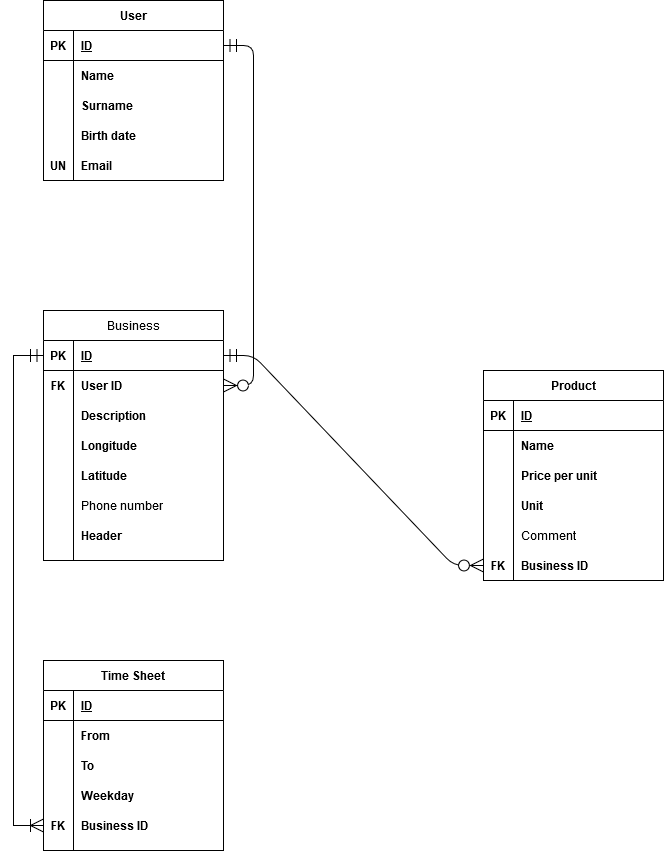

The diagram above was exported from draw.io. Its source (the exported page's mxGraphModel, read from the mxfile embedded in the PNG):
<mxGraphModel dx="1422" dy="791" grid="1" gridSize="10" guides="1" tooltips="1" connect="1" arrows="1" fold="1" page="1" pageScale="1" pageWidth="850" pageHeight="1100" math="0" shadow="0">
  <root>
    <mxCell id="0" />
    <mxCell id="1" parent="0" />
    <mxCell id="6w3VTgs_oly9TElLUC-j-4" value="User" style="shape=table;startSize=30;container=1;collapsible=1;childLayout=tableLayout;fixedRows=1;rowLines=0;fontStyle=1;align=center;resizeLast=1;" parent="1" vertex="1">
      <mxGeometry x="130" y="40" width="180" height="180" as="geometry" />
    </mxCell>
    <mxCell id="6w3VTgs_oly9TElLUC-j-5" value="" style="shape=partialRectangle;collapsible=0;dropTarget=0;pointerEvents=0;fillColor=none;top=0;left=0;bottom=1;right=0;points=[[0,0.5],[1,0.5]];portConstraint=eastwest;" parent="6w3VTgs_oly9TElLUC-j-4" vertex="1">
      <mxGeometry y="30" width="180" height="30" as="geometry" />
    </mxCell>
    <mxCell id="6w3VTgs_oly9TElLUC-j-6" value="PK" style="shape=partialRectangle;connectable=0;fillColor=none;top=0;left=0;bottom=0;right=0;fontStyle=1;overflow=hidden;" parent="6w3VTgs_oly9TElLUC-j-5" vertex="1">
      <mxGeometry width="30" height="30" as="geometry" />
    </mxCell>
    <mxCell id="6w3VTgs_oly9TElLUC-j-7" value="ID" style="shape=partialRectangle;connectable=0;fillColor=none;top=0;left=0;bottom=0;right=0;align=left;spacingLeft=6;fontStyle=5;overflow=hidden;" parent="6w3VTgs_oly9TElLUC-j-5" vertex="1">
      <mxGeometry x="30" width="150" height="30" as="geometry" />
    </mxCell>
    <mxCell id="6w3VTgs_oly9TElLUC-j-8" value="" style="shape=partialRectangle;collapsible=0;dropTarget=0;pointerEvents=0;fillColor=none;top=0;left=0;bottom=0;right=0;points=[[0,0.5],[1,0.5]];portConstraint=eastwest;" parent="6w3VTgs_oly9TElLUC-j-4" vertex="1">
      <mxGeometry y="60" width="180" height="30" as="geometry" />
    </mxCell>
    <mxCell id="6w3VTgs_oly9TElLUC-j-9" value="" style="shape=partialRectangle;connectable=0;fillColor=none;top=0;left=0;bottom=0;right=0;editable=1;overflow=hidden;" parent="6w3VTgs_oly9TElLUC-j-8" vertex="1">
      <mxGeometry width="30" height="30" as="geometry" />
    </mxCell>
    <mxCell id="6w3VTgs_oly9TElLUC-j-10" value="Name" style="shape=partialRectangle;connectable=0;fillColor=none;top=0;left=0;bottom=0;right=0;align=left;spacingLeft=6;overflow=hidden;fontStyle=1" parent="6w3VTgs_oly9TElLUC-j-8" vertex="1">
      <mxGeometry x="30" width="150" height="30" as="geometry" />
    </mxCell>
    <mxCell id="6w3VTgs_oly9TElLUC-j-11" value="" style="shape=partialRectangle;collapsible=0;dropTarget=0;pointerEvents=0;fillColor=none;top=0;left=0;bottom=0;right=0;points=[[0,0.5],[1,0.5]];portConstraint=eastwest;" parent="6w3VTgs_oly9TElLUC-j-4" vertex="1">
      <mxGeometry y="90" width="180" height="30" as="geometry" />
    </mxCell>
    <mxCell id="6w3VTgs_oly9TElLUC-j-12" value="" style="shape=partialRectangle;connectable=0;fillColor=none;top=0;left=0;bottom=0;right=0;editable=1;overflow=hidden;" parent="6w3VTgs_oly9TElLUC-j-11" vertex="1">
      <mxGeometry width="30" height="30" as="geometry" />
    </mxCell>
    <mxCell id="6w3VTgs_oly9TElLUC-j-13" value="Surname" style="shape=partialRectangle;connectable=0;fillColor=none;top=0;left=0;bottom=0;right=0;align=left;spacingLeft=6;overflow=hidden;fontStyle=1" parent="6w3VTgs_oly9TElLUC-j-11" vertex="1">
      <mxGeometry x="30" width="150" height="30" as="geometry" />
    </mxCell>
    <mxCell id="6w3VTgs_oly9TElLUC-j-14" value="" style="shape=partialRectangle;collapsible=0;dropTarget=0;pointerEvents=0;fillColor=none;top=0;left=0;bottom=0;right=0;points=[[0,0.5],[1,0.5]];portConstraint=eastwest;" parent="6w3VTgs_oly9TElLUC-j-4" vertex="1">
      <mxGeometry y="120" width="180" height="30" as="geometry" />
    </mxCell>
    <mxCell id="6w3VTgs_oly9TElLUC-j-15" value="" style="shape=partialRectangle;connectable=0;fillColor=none;top=0;left=0;bottom=0;right=0;editable=1;overflow=hidden;" parent="6w3VTgs_oly9TElLUC-j-14" vertex="1">
      <mxGeometry width="30" height="30" as="geometry" />
    </mxCell>
    <mxCell id="6w3VTgs_oly9TElLUC-j-16" value="Birth date" style="shape=partialRectangle;connectable=0;fillColor=none;top=0;left=0;bottom=0;right=0;align=left;spacingLeft=6;overflow=hidden;fontStyle=1" parent="6w3VTgs_oly9TElLUC-j-14" vertex="1">
      <mxGeometry x="30" width="150" height="30" as="geometry" />
    </mxCell>
    <mxCell id="6w3VTgs_oly9TElLUC-j-20" value="" style="shape=partialRectangle;collapsible=0;dropTarget=0;pointerEvents=0;fillColor=none;top=0;left=0;bottom=0;right=0;points=[[0,0.5],[1,0.5]];portConstraint=eastwest;" parent="6w3VTgs_oly9TElLUC-j-4" vertex="1">
      <mxGeometry y="150" width="180" height="30" as="geometry" />
    </mxCell>
    <mxCell id="6w3VTgs_oly9TElLUC-j-21" value="UN" style="shape=partialRectangle;connectable=0;fillColor=none;top=0;left=0;bottom=0;right=0;editable=1;overflow=hidden;fontStyle=1" parent="6w3VTgs_oly9TElLUC-j-20" vertex="1">
      <mxGeometry width="30" height="30" as="geometry" />
    </mxCell>
    <mxCell id="6w3VTgs_oly9TElLUC-j-22" value="Email" style="shape=partialRectangle;connectable=0;fillColor=none;top=0;left=0;bottom=0;right=0;align=left;spacingLeft=6;overflow=hidden;fontStyle=1" parent="6w3VTgs_oly9TElLUC-j-20" vertex="1">
      <mxGeometry x="30" width="150" height="30" as="geometry" />
    </mxCell>
    <mxCell id="6w3VTgs_oly9TElLUC-j-49" value="Business" style="shape=table;startSize=30;container=1;collapsible=1;childLayout=tableLayout;fixedRows=1;rowLines=0;fontStyle=0;align=center;resizeLast=1;rounded=0;" parent="1" vertex="1">
      <mxGeometry x="130" y="350" width="180" height="250" as="geometry" />
    </mxCell>
    <mxCell id="6w3VTgs_oly9TElLUC-j-50" value="" style="shape=partialRectangle;collapsible=0;dropTarget=0;pointerEvents=0;fillColor=none;top=0;left=0;bottom=1;right=0;points=[[0,0.5],[1,0.5]];portConstraint=eastwest;" parent="6w3VTgs_oly9TElLUC-j-49" vertex="1">
      <mxGeometry y="30" width="180" height="30" as="geometry" />
    </mxCell>
    <mxCell id="6w3VTgs_oly9TElLUC-j-51" value="PK" style="shape=partialRectangle;connectable=0;fillColor=none;top=0;left=0;bottom=0;right=0;fontStyle=1;overflow=hidden;" parent="6w3VTgs_oly9TElLUC-j-50" vertex="1">
      <mxGeometry width="30" height="30" as="geometry" />
    </mxCell>
    <mxCell id="6w3VTgs_oly9TElLUC-j-52" value="ID" style="shape=partialRectangle;connectable=0;fillColor=none;top=0;left=0;bottom=0;right=0;align=left;spacingLeft=6;fontStyle=5;overflow=hidden;" parent="6w3VTgs_oly9TElLUC-j-50" vertex="1">
      <mxGeometry x="30" width="150" height="30" as="geometry" />
    </mxCell>
    <mxCell id="6w3VTgs_oly9TElLUC-j-53" value="" style="shape=partialRectangle;collapsible=0;dropTarget=0;pointerEvents=0;fillColor=none;top=0;left=0;bottom=0;right=0;points=[[0,0.5],[1,0.5]];portConstraint=eastwest;" parent="6w3VTgs_oly9TElLUC-j-49" vertex="1">
      <mxGeometry y="60" width="180" height="30" as="geometry" />
    </mxCell>
    <mxCell id="6w3VTgs_oly9TElLUC-j-54" value="FK" style="shape=partialRectangle;connectable=0;fillColor=none;top=0;left=0;bottom=0;right=0;editable=1;overflow=hidden;fontStyle=1" parent="6w3VTgs_oly9TElLUC-j-53" vertex="1">
      <mxGeometry width="30" height="30" as="geometry" />
    </mxCell>
    <mxCell id="6w3VTgs_oly9TElLUC-j-55" value="User ID" style="shape=partialRectangle;connectable=0;fillColor=none;top=0;left=0;bottom=0;right=0;align=left;spacingLeft=6;overflow=hidden;fontStyle=1" parent="6w3VTgs_oly9TElLUC-j-53" vertex="1">
      <mxGeometry x="30" width="150" height="30" as="geometry" />
    </mxCell>
    <mxCell id="6w3VTgs_oly9TElLUC-j-59" value="" style="shape=partialRectangle;collapsible=0;dropTarget=0;pointerEvents=0;fillColor=none;top=0;left=0;bottom=0;right=0;points=[[0,0.5],[1,0.5]];portConstraint=eastwest;" parent="6w3VTgs_oly9TElLUC-j-49" vertex="1">
      <mxGeometry y="90" width="180" height="30" as="geometry" />
    </mxCell>
    <mxCell id="6w3VTgs_oly9TElLUC-j-60" value="" style="shape=partialRectangle;connectable=0;fillColor=none;top=0;left=0;bottom=0;right=0;editable=1;overflow=hidden;" parent="6w3VTgs_oly9TElLUC-j-59" vertex="1">
      <mxGeometry width="30" height="30" as="geometry" />
    </mxCell>
    <mxCell id="6w3VTgs_oly9TElLUC-j-61" value="Description" style="shape=partialRectangle;connectable=0;fillColor=none;top=0;left=0;bottom=0;right=0;align=left;spacingLeft=6;overflow=hidden;fontStyle=1" parent="6w3VTgs_oly9TElLUC-j-59" vertex="1">
      <mxGeometry x="30" width="150" height="30" as="geometry" />
    </mxCell>
    <mxCell id="fw138gHeYArydB0MADY_-6" value="" style="shape=partialRectangle;collapsible=0;dropTarget=0;pointerEvents=0;fillColor=none;top=0;left=0;bottom=0;right=0;points=[[0,0.5],[1,0.5]];portConstraint=eastwest;" parent="6w3VTgs_oly9TElLUC-j-49" vertex="1">
      <mxGeometry y="120" width="180" height="30" as="geometry" />
    </mxCell>
    <mxCell id="fw138gHeYArydB0MADY_-7" value="" style="shape=partialRectangle;connectable=0;fillColor=none;top=0;left=0;bottom=0;right=0;editable=1;overflow=hidden;" parent="fw138gHeYArydB0MADY_-6" vertex="1">
      <mxGeometry width="30" height="30" as="geometry" />
    </mxCell>
    <mxCell id="fw138gHeYArydB0MADY_-8" value="Longitude" style="shape=partialRectangle;connectable=0;fillColor=none;top=0;left=0;bottom=0;right=0;align=left;spacingLeft=6;overflow=hidden;fontStyle=1" parent="fw138gHeYArydB0MADY_-6" vertex="1">
      <mxGeometry x="30" width="150" height="30" as="geometry" />
    </mxCell>
    <mxCell id="i-o0inrRV2Okg-Oqxm-4-22" value="" style="shape=partialRectangle;collapsible=0;dropTarget=0;pointerEvents=0;fillColor=none;top=0;left=0;bottom=0;right=0;points=[[0,0.5],[1,0.5]];portConstraint=eastwest;" parent="6w3VTgs_oly9TElLUC-j-49" vertex="1">
      <mxGeometry y="150" width="180" height="30" as="geometry" />
    </mxCell>
    <mxCell id="i-o0inrRV2Okg-Oqxm-4-23" value="" style="shape=partialRectangle;connectable=0;fillColor=none;top=0;left=0;bottom=0;right=0;editable=1;overflow=hidden;" parent="i-o0inrRV2Okg-Oqxm-4-22" vertex="1">
      <mxGeometry width="30" height="30" as="geometry" />
    </mxCell>
    <mxCell id="i-o0inrRV2Okg-Oqxm-4-24" value="Latitude" style="shape=partialRectangle;connectable=0;fillColor=none;top=0;left=0;bottom=0;right=0;align=left;spacingLeft=6;overflow=hidden;fontStyle=1" parent="i-o0inrRV2Okg-Oqxm-4-22" vertex="1">
      <mxGeometry x="30" width="150" height="30" as="geometry" />
    </mxCell>
    <mxCell id="i-o0inrRV2Okg-Oqxm-4-28" value="" style="shape=partialRectangle;collapsible=0;dropTarget=0;pointerEvents=0;fillColor=none;top=0;left=0;bottom=0;right=0;points=[[0,0.5],[1,0.5]];portConstraint=eastwest;fontStyle=1" parent="6w3VTgs_oly9TElLUC-j-49" vertex="1">
      <mxGeometry y="180" width="180" height="30" as="geometry" />
    </mxCell>
    <mxCell id="i-o0inrRV2Okg-Oqxm-4-29" value="" style="shape=partialRectangle;connectable=0;fillColor=none;top=0;left=0;bottom=0;right=0;editable=1;overflow=hidden;" parent="i-o0inrRV2Okg-Oqxm-4-28" vertex="1">
      <mxGeometry width="30" height="30" as="geometry" />
    </mxCell>
    <mxCell id="i-o0inrRV2Okg-Oqxm-4-30" value="Phone number" style="shape=partialRectangle;connectable=0;fillColor=none;top=0;left=0;bottom=0;right=0;align=left;spacingLeft=6;overflow=hidden;fontStyle=0" parent="i-o0inrRV2Okg-Oqxm-4-28" vertex="1">
      <mxGeometry x="30" width="150" height="30" as="geometry" />
    </mxCell>
    <mxCell id="IB7bXKHKnEXsTOdFZfgF-1" value="" style="shape=partialRectangle;collapsible=0;dropTarget=0;pointerEvents=0;fillColor=none;top=0;left=0;bottom=0;right=0;points=[[0,0.5],[1,0.5]];portConstraint=eastwest;" parent="6w3VTgs_oly9TElLUC-j-49" vertex="1">
      <mxGeometry y="210" width="180" height="30" as="geometry" />
    </mxCell>
    <mxCell id="IB7bXKHKnEXsTOdFZfgF-2" value="" style="shape=partialRectangle;connectable=0;fillColor=none;top=0;left=0;bottom=0;right=0;editable=1;overflow=hidden;" parent="IB7bXKHKnEXsTOdFZfgF-1" vertex="1">
      <mxGeometry width="30" height="30" as="geometry" />
    </mxCell>
    <mxCell id="IB7bXKHKnEXsTOdFZfgF-3" value="Header" style="shape=partialRectangle;connectable=0;fillColor=none;top=0;left=0;bottom=0;right=0;align=left;spacingLeft=6;overflow=hidden;fontStyle=1" parent="IB7bXKHKnEXsTOdFZfgF-1" vertex="1">
      <mxGeometry x="30" width="150" height="30" as="geometry" />
    </mxCell>
    <mxCell id="6w3VTgs_oly9TElLUC-j-68" value="" style="edgeStyle=entityRelationEdgeStyle;fontSize=12;html=1;endArrow=ERzeroToMany;endFill=1;startArrow=ERmandOne;exitX=1;exitY=0.5;exitDx=0;exitDy=0;startFill=0;strokeWidth=1;endSize=11;startSize=11;" parent="1" source="6w3VTgs_oly9TElLUC-j-5" target="6w3VTgs_oly9TElLUC-j-53" edge="1">
      <mxGeometry width="100" height="100" relative="1" as="geometry">
        <mxPoint x="320" y="95" as="sourcePoint" />
        <mxPoint x="570" y="105" as="targetPoint" />
      </mxGeometry>
    </mxCell>
    <mxCell id="i-o0inrRV2Okg-Oqxm-4-20" style="edgeStyle=orthogonalEdgeStyle;rounded=0;orthogonalLoop=1;jettySize=auto;html=1;exitX=0;exitY=0.5;exitDx=0;exitDy=0;entryX=0;entryY=0.5;entryDx=0;entryDy=0;endArrow=ERmandOne;endFill=0;endSize=11;startSize=11;startArrow=ERoneToMany;startFill=0;" parent="1" source="i-o0inrRV2Okg-Oqxm-4-15" target="6w3VTgs_oly9TElLUC-j-50" edge="1">
      <mxGeometry relative="1" as="geometry" />
    </mxCell>
    <mxCell id="i-o0inrRV2Okg-Oqxm-4-1" value="Time Sheet" style="shape=table;startSize=30;container=1;collapsible=1;childLayout=tableLayout;fixedRows=1;rowLines=0;fontStyle=1;align=center;resizeLast=1;" parent="1" vertex="1">
      <mxGeometry x="130" y="700" width="180" height="190" as="geometry" />
    </mxCell>
    <mxCell id="i-o0inrRV2Okg-Oqxm-4-2" value="" style="shape=partialRectangle;collapsible=0;dropTarget=0;pointerEvents=0;fillColor=none;top=0;left=0;bottom=1;right=0;points=[[0,0.5],[1,0.5]];portConstraint=eastwest;" parent="i-o0inrRV2Okg-Oqxm-4-1" vertex="1">
      <mxGeometry y="30" width="180" height="30" as="geometry" />
    </mxCell>
    <mxCell id="i-o0inrRV2Okg-Oqxm-4-3" value="PK" style="shape=partialRectangle;connectable=0;fillColor=none;top=0;left=0;bottom=0;right=0;fontStyle=1;overflow=hidden;" parent="i-o0inrRV2Okg-Oqxm-4-2" vertex="1">
      <mxGeometry width="30" height="30" as="geometry" />
    </mxCell>
    <mxCell id="i-o0inrRV2Okg-Oqxm-4-4" value="ID" style="shape=partialRectangle;connectable=0;fillColor=none;top=0;left=0;bottom=0;right=0;align=left;spacingLeft=6;fontStyle=5;overflow=hidden;" parent="i-o0inrRV2Okg-Oqxm-4-2" vertex="1">
      <mxGeometry x="30" width="150" height="30" as="geometry" />
    </mxCell>
    <mxCell id="i-o0inrRV2Okg-Oqxm-4-5" value="" style="shape=partialRectangle;collapsible=0;dropTarget=0;pointerEvents=0;fillColor=none;top=0;left=0;bottom=0;right=0;points=[[0,0.5],[1,0.5]];portConstraint=eastwest;" parent="i-o0inrRV2Okg-Oqxm-4-1" vertex="1">
      <mxGeometry y="60" width="180" height="30" as="geometry" />
    </mxCell>
    <mxCell id="i-o0inrRV2Okg-Oqxm-4-6" value="" style="shape=partialRectangle;connectable=0;fillColor=none;top=0;left=0;bottom=0;right=0;editable=1;overflow=hidden;" parent="i-o0inrRV2Okg-Oqxm-4-5" vertex="1">
      <mxGeometry width="30" height="30" as="geometry" />
    </mxCell>
    <mxCell id="i-o0inrRV2Okg-Oqxm-4-7" value="From" style="shape=partialRectangle;connectable=0;fillColor=none;top=0;left=0;bottom=0;right=0;align=left;spacingLeft=6;overflow=hidden;fontStyle=1" parent="i-o0inrRV2Okg-Oqxm-4-5" vertex="1">
      <mxGeometry x="30" width="150" height="30" as="geometry" />
    </mxCell>
    <mxCell id="i-o0inrRV2Okg-Oqxm-4-8" value="" style="shape=partialRectangle;collapsible=0;dropTarget=0;pointerEvents=0;fillColor=none;top=0;left=0;bottom=0;right=0;points=[[0,0.5],[1,0.5]];portConstraint=eastwest;" parent="i-o0inrRV2Okg-Oqxm-4-1" vertex="1">
      <mxGeometry y="90" width="180" height="30" as="geometry" />
    </mxCell>
    <mxCell id="i-o0inrRV2Okg-Oqxm-4-9" value="" style="shape=partialRectangle;connectable=0;fillColor=none;top=0;left=0;bottom=0;right=0;editable=1;overflow=hidden;" parent="i-o0inrRV2Okg-Oqxm-4-8" vertex="1">
      <mxGeometry width="30" height="30" as="geometry" />
    </mxCell>
    <mxCell id="i-o0inrRV2Okg-Oqxm-4-10" value="To" style="shape=partialRectangle;connectable=0;fillColor=none;top=0;left=0;bottom=0;right=0;align=left;spacingLeft=6;overflow=hidden;fontStyle=1" parent="i-o0inrRV2Okg-Oqxm-4-8" vertex="1">
      <mxGeometry x="30" width="150" height="30" as="geometry" />
    </mxCell>
    <mxCell id="i-o0inrRV2Okg-Oqxm-4-11" value="" style="shape=partialRectangle;collapsible=0;dropTarget=0;pointerEvents=0;fillColor=none;top=0;left=0;bottom=0;right=0;points=[[0,0.5],[1,0.5]];portConstraint=eastwest;" parent="i-o0inrRV2Okg-Oqxm-4-1" vertex="1">
      <mxGeometry y="120" width="180" height="30" as="geometry" />
    </mxCell>
    <mxCell id="i-o0inrRV2Okg-Oqxm-4-12" value="" style="shape=partialRectangle;connectable=0;fillColor=none;top=0;left=0;bottom=0;right=0;editable=1;overflow=hidden;" parent="i-o0inrRV2Okg-Oqxm-4-11" vertex="1">
      <mxGeometry width="30" height="30" as="geometry" />
    </mxCell>
    <mxCell id="i-o0inrRV2Okg-Oqxm-4-13" value="Weekday" style="shape=partialRectangle;connectable=0;fillColor=none;top=0;left=0;bottom=0;right=0;align=left;spacingLeft=6;overflow=hidden;fontStyle=1" parent="i-o0inrRV2Okg-Oqxm-4-11" vertex="1">
      <mxGeometry x="30" width="150" height="30" as="geometry" />
    </mxCell>
    <mxCell id="i-o0inrRV2Okg-Oqxm-4-15" value="" style="shape=partialRectangle;collapsible=0;dropTarget=0;pointerEvents=0;fillColor=none;top=0;left=0;bottom=0;right=0;points=[[0,0.5],[1,0.5]];portConstraint=eastwest;" parent="i-o0inrRV2Okg-Oqxm-4-1" vertex="1">
      <mxGeometry y="150" width="180" height="30" as="geometry" />
    </mxCell>
    <mxCell id="i-o0inrRV2Okg-Oqxm-4-16" value="FK" style="shape=partialRectangle;connectable=0;fillColor=none;top=0;left=0;bottom=0;right=0;editable=1;overflow=hidden;fontStyle=1" parent="i-o0inrRV2Okg-Oqxm-4-15" vertex="1">
      <mxGeometry width="30" height="30" as="geometry" />
    </mxCell>
    <mxCell id="i-o0inrRV2Okg-Oqxm-4-17" value="Business ID" style="shape=partialRectangle;connectable=0;fillColor=none;top=0;left=0;bottom=0;right=0;align=left;spacingLeft=6;overflow=hidden;fontStyle=1" parent="i-o0inrRV2Okg-Oqxm-4-15" vertex="1">
      <mxGeometry x="30" width="150" height="30" as="geometry" />
    </mxCell>
    <mxCell id="brp9e4h5KpywF1N4WKgr-4" value="Product" style="shape=table;startSize=30;container=1;collapsible=1;childLayout=tableLayout;fixedRows=1;rowLines=0;fontStyle=1;align=center;resizeLast=1;" parent="1" vertex="1">
      <mxGeometry x="570" y="410" width="180" height="210" as="geometry" />
    </mxCell>
    <mxCell id="brp9e4h5KpywF1N4WKgr-5" value="" style="shape=partialRectangle;collapsible=0;dropTarget=0;pointerEvents=0;fillColor=none;top=0;left=0;bottom=1;right=0;points=[[0,0.5],[1,0.5]];portConstraint=eastwest;" parent="brp9e4h5KpywF1N4WKgr-4" vertex="1">
      <mxGeometry y="30" width="180" height="30" as="geometry" />
    </mxCell>
    <mxCell id="brp9e4h5KpywF1N4WKgr-6" value="PK" style="shape=partialRectangle;connectable=0;fillColor=none;top=0;left=0;bottom=0;right=0;fontStyle=1;overflow=hidden;" parent="brp9e4h5KpywF1N4WKgr-5" vertex="1">
      <mxGeometry width="30" height="30" as="geometry" />
    </mxCell>
    <mxCell id="brp9e4h5KpywF1N4WKgr-7" value="ID" style="shape=partialRectangle;connectable=0;fillColor=none;top=0;left=0;bottom=0;right=0;align=left;spacingLeft=6;fontStyle=5;overflow=hidden;" parent="brp9e4h5KpywF1N4WKgr-5" vertex="1">
      <mxGeometry x="30" width="150" height="30" as="geometry" />
    </mxCell>
    <mxCell id="brp9e4h5KpywF1N4WKgr-8" value="" style="shape=partialRectangle;collapsible=0;dropTarget=0;pointerEvents=0;fillColor=none;top=0;left=0;bottom=0;right=0;points=[[0,0.5],[1,0.5]];portConstraint=eastwest;" parent="brp9e4h5KpywF1N4WKgr-4" vertex="1">
      <mxGeometry y="60" width="180" height="30" as="geometry" />
    </mxCell>
    <mxCell id="brp9e4h5KpywF1N4WKgr-9" value="" style="shape=partialRectangle;connectable=0;fillColor=none;top=0;left=0;bottom=0;right=0;editable=1;overflow=hidden;" parent="brp9e4h5KpywF1N4WKgr-8" vertex="1">
      <mxGeometry width="30" height="30" as="geometry" />
    </mxCell>
    <mxCell id="brp9e4h5KpywF1N4WKgr-10" value="Name" style="shape=partialRectangle;connectable=0;fillColor=none;top=0;left=0;bottom=0;right=0;align=left;spacingLeft=6;overflow=hidden;fontStyle=1" parent="brp9e4h5KpywF1N4WKgr-8" vertex="1">
      <mxGeometry x="30" width="150" height="30" as="geometry" />
    </mxCell>
    <mxCell id="brp9e4h5KpywF1N4WKgr-11" value="" style="shape=partialRectangle;collapsible=0;dropTarget=0;pointerEvents=0;fillColor=none;top=0;left=0;bottom=0;right=0;points=[[0,0.5],[1,0.5]];portConstraint=eastwest;" parent="brp9e4h5KpywF1N4WKgr-4" vertex="1">
      <mxGeometry y="90" width="180" height="30" as="geometry" />
    </mxCell>
    <mxCell id="brp9e4h5KpywF1N4WKgr-12" value="" style="shape=partialRectangle;connectable=0;fillColor=none;top=0;left=0;bottom=0;right=0;editable=1;overflow=hidden;" parent="brp9e4h5KpywF1N4WKgr-11" vertex="1">
      <mxGeometry width="30" height="30" as="geometry" />
    </mxCell>
    <mxCell id="brp9e4h5KpywF1N4WKgr-13" value="Price per unit" style="shape=partialRectangle;connectable=0;fillColor=none;top=0;left=0;bottom=0;right=0;align=left;spacingLeft=6;overflow=hidden;fontStyle=1" parent="brp9e4h5KpywF1N4WKgr-11" vertex="1">
      <mxGeometry x="30" width="150" height="30" as="geometry" />
    </mxCell>
    <mxCell id="brp9e4h5KpywF1N4WKgr-14" value="" style="shape=partialRectangle;collapsible=0;dropTarget=0;pointerEvents=0;fillColor=none;top=0;left=0;bottom=0;right=0;points=[[0,0.5],[1,0.5]];portConstraint=eastwest;" parent="brp9e4h5KpywF1N4WKgr-4" vertex="1">
      <mxGeometry y="120" width="180" height="30" as="geometry" />
    </mxCell>
    <mxCell id="brp9e4h5KpywF1N4WKgr-15" value="" style="shape=partialRectangle;connectable=0;fillColor=none;top=0;left=0;bottom=0;right=0;editable=1;overflow=hidden;" parent="brp9e4h5KpywF1N4WKgr-14" vertex="1">
      <mxGeometry width="30" height="30" as="geometry" />
    </mxCell>
    <mxCell id="brp9e4h5KpywF1N4WKgr-16" value="Unit" style="shape=partialRectangle;connectable=0;fillColor=none;top=0;left=0;bottom=0;right=0;align=left;spacingLeft=6;overflow=hidden;fontStyle=1" parent="brp9e4h5KpywF1N4WKgr-14" vertex="1">
      <mxGeometry x="30" width="150" height="30" as="geometry" />
    </mxCell>
    <mxCell id="brp9e4h5KpywF1N4WKgr-17" value="" style="shape=partialRectangle;collapsible=0;dropTarget=0;pointerEvents=0;fillColor=none;top=0;left=0;bottom=0;right=0;points=[[0,0.5],[1,0.5]];portConstraint=eastwest;" parent="brp9e4h5KpywF1N4WKgr-4" vertex="1">
      <mxGeometry y="150" width="180" height="30" as="geometry" />
    </mxCell>
    <mxCell id="brp9e4h5KpywF1N4WKgr-18" value="" style="shape=partialRectangle;connectable=0;fillColor=none;top=0;left=0;bottom=0;right=0;editable=1;overflow=hidden;fontStyle=1" parent="brp9e4h5KpywF1N4WKgr-17" vertex="1">
      <mxGeometry width="30" height="30" as="geometry" />
    </mxCell>
    <mxCell id="brp9e4h5KpywF1N4WKgr-19" value="Comment" style="shape=partialRectangle;connectable=0;fillColor=none;top=0;left=0;bottom=0;right=0;align=left;spacingLeft=6;overflow=hidden;fontStyle=0" parent="brp9e4h5KpywF1N4WKgr-17" vertex="1">
      <mxGeometry x="30" width="150" height="30" as="geometry" />
    </mxCell>
    <mxCell id="brp9e4h5KpywF1N4WKgr-27" value="" style="shape=partialRectangle;collapsible=0;dropTarget=0;pointerEvents=0;fillColor=none;top=0;left=0;bottom=0;right=0;points=[[0,0.5],[1,0.5]];portConstraint=eastwest;" parent="brp9e4h5KpywF1N4WKgr-4" vertex="1">
      <mxGeometry y="180" width="180" height="30" as="geometry" />
    </mxCell>
    <mxCell id="brp9e4h5KpywF1N4WKgr-28" value="FK" style="shape=partialRectangle;connectable=0;fillColor=none;top=0;left=0;bottom=0;right=0;editable=1;overflow=hidden;fontStyle=1" parent="brp9e4h5KpywF1N4WKgr-27" vertex="1">
      <mxGeometry width="30" height="30" as="geometry" />
    </mxCell>
    <mxCell id="brp9e4h5KpywF1N4WKgr-29" value="Business ID" style="shape=partialRectangle;connectable=0;fillColor=none;top=0;left=0;bottom=0;right=0;align=left;spacingLeft=6;overflow=hidden;fontStyle=1" parent="brp9e4h5KpywF1N4WKgr-27" vertex="1">
      <mxGeometry x="30" width="150" height="30" as="geometry" />
    </mxCell>
    <mxCell id="brp9e4h5KpywF1N4WKgr-21" value="" style="edgeStyle=entityRelationEdgeStyle;fontSize=12;html=1;endArrow=ERzeroToMany;startArrow=ERmandOne;exitX=1;exitY=0.5;exitDx=0;exitDy=0;entryX=0;entryY=0.5;entryDx=0;entryDy=0;endSize=11;startSize=11;rounded=1;" parent="1" source="6w3VTgs_oly9TElLUC-j-50" target="brp9e4h5KpywF1N4WKgr-27" edge="1">
      <mxGeometry width="100" height="100" relative="1" as="geometry">
        <mxPoint x="380" y="600" as="sourcePoint" />
        <mxPoint x="480" y="500" as="targetPoint" />
      </mxGeometry>
    </mxCell>
  </root>
</mxGraphModel>